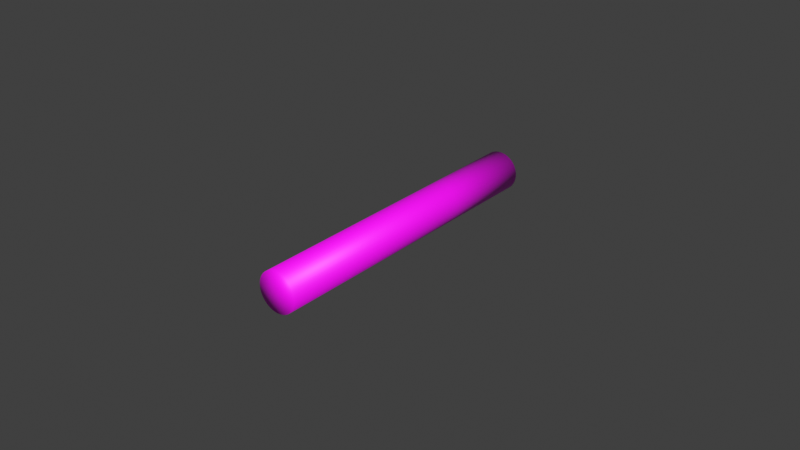 # Source: Ciggy.blend  (saved by Blender 5.1.29; exported with 4.5.12 LTS)
import bpy
from mathutils import Matrix  # noqa: F401  (used for matrix-valued properties, if any)

bpy.ops.wm.read_factory_settings(use_empty=True)
scene = bpy.context.scene
scene.name = 'Scene'

# ---- collections
col_collection = bpy.data.collections.new('Collection'); scene.collection.children.link(col_collection)

# ---- images (referenced by path relative to the original .blend; pixels are not part of the script)
import os
ASSET_DIR = os.environ.get("B2B_ASSET_DIR", "")  # directory of the original .blend (textures are referenced by path, not embedded)
HERE = os.path.dirname(os.path.abspath(__file__))  # packed textures are extracted next to this script under _unpacked/

def load_image(name, relpath, width, height, colorspace="sRGB"):
    """Load a texture the original file referenced (path relative to the .blend, or extracted next to this script)."""
    p = next((c for c in (os.path.join(HERE, relpath), os.path.join(ASSET_DIR, relpath)) if relpath and os.path.exists(c)), "")
    if p:
        img = bpy.data.images.load(p, check_existing=True)
        img.name = name
    else:  # same state as the original file: an image datablock whose file is absent (Cycles renders it pink)
        img = bpy.data.images.new(name, width, height)
        img.source = "FILE"
        img.filepath = "//" + (relpath or name)
    img.colorspace_settings.name = colorspace
    return img
img_ciggytexture_png = load_image('CiggyTexture.png', 'CiggyTexture.png', 1024, 1024, 'sRGB')
img_factory_base_uvsheet_png = load_image('Factory_Base_UVSheet.png', 'Factory_Base_UVSheet.png', 1024, 1024, 'sRGB')

# ---- materials (node trees are filled in below, after node groups)
mat_material_001 = bpy.data.materials.new('Material.001')
mat_material_002 = bpy.data.materials.new('Material.002')

# ---- material node trees
mat_material_001.use_nodes = True; mat_material_001.node_tree.nodes.clear()
_N = mat_material_001.node_tree.nodes; _L = mat_material_001.node_tree.links
n0 = _N.new('ShaderNodeBsdfPrincipled'); n0.name = 'Principled BSDF'; n0.location = (-200, 100)
n1 = _N.new('ShaderNodeOutputMaterial'); n1.name = 'Material Output'; n1.location = (200, 100)
n2 = _N.new('ShaderNodeTexImage'); n2.name = 'Image Texture'; n2.location = (-490, 80)
n2.image = img_ciggytexture_png
_L.new(n0.outputs[0], n1.inputs[0])
_L.new(n2.outputs[0], n0.inputs[0])
n1.is_active_output = True
mat_material_002.use_nodes = True; mat_material_002.node_tree.nodes.clear()
_N = mat_material_002.node_tree.nodes; _L = mat_material_002.node_tree.links
n0 = _N.new('ShaderNodeBsdfPrincipled'); n0.name = 'Principled BSDF'; n0.location = (-200, 100)
n1 = _N.new('ShaderNodeOutputMaterial'); n1.name = 'Material Output'; n1.location = (200, 100)
n2 = _N.new('ShaderNodeTexImage'); n2.name = 'Image Texture'; n2.location = (-490, 80)
n2.image = img_factory_base_uvsheet_png
_L.new(n0.outputs[0], n1.inputs[0])
_L.new(n2.outputs[0], n0.inputs[0])
n1.is_active_output = True

# ---- world
world_world = bpy.data.worlds.new('World'); scene.world = world_world
world_world.use_nodes = True; world_world.node_tree.nodes.clear()
_N = world_world.node_tree.nodes; _L = world_world.node_tree.links
n0 = _N.new('ShaderNodeOutputWorld'); n0.name = 'World Output'; n0.location = (200, 100)
n1 = _N.new('ShaderNodeBackground'); n1.name = 'Background'; n1.location = (-200, 100)
n1.inputs[0].default_value = (0.05088, 0.05088, 0.05088, 1.0)
_L.new(n1.outputs[0], n0.inputs[0])
n0.is_active_output = True
world_world.color = (0.05088, 0.05088, 0.05088)
world_world.sun_shadow_jitter_overblur = 0.0

# ---- meshes
me_cylinder = bpy.data.meshes.new('Cylinder')
me_cylinder.from_pydata([(-3.376e-05, 0.04405, 6.237e-05), (4.339e-05, -0.05662, -7.995e-05), (0.0005818, 0.01295, 0.006389), (0.001813, 0.01296, 0.006151), (0.002975, 0.01296, 0.005677), (0.004021, 0.01296, 0.004986), (0.004913, 0.01296, 0.004104), (0.005615, 0.01296, 0.003066), (0.006102, 0.01296, 0.00191), (0.006353, 0.01297, 0.0006809), (0.00636, 0.01297, -0.0005733), (0.006122, 0.01297, -0.001805), (0.005649, 0.01297, -0.002966), (0.004958, 0.01297, -0.004013), (0.004076, 0.01297, -0.004904), (0.003037, 0.01297, -0.005607), (0.001881, 0.01297, -0.006093), (0.0006525, 0.01297, -0.006345), (-0.0006016, 0.01297, -0.006352), (-0.001833, 0.01297, -0.006114), (-0.002994, 0.01297, -0.00564), (-0.004041, 0.01297, -0.00495), (-0.004933, 0.01296, -0.004068), (-0.005635, 0.01296, -0.003029), (-0.006122, 0.01296, -0.001873), (-0.006373, 0.01296, -0.000644), (-0.00638, 0.01296, 0.0006101), (-0.006142, 0.01296, 0.001842), (-0.005669, 0.01295, 0.003003), (-0.004978, 0.01295, 0.004049), (-0.004096, 0.01295, 0.004941), (-0.003057, 0.01295, 0.005644), (-0.001901, 0.01295, 0.00613), (-0.0006724, 0.01295, 0.006382), (0.0005579, 0.04404, 0.006433), (0.001789, 0.04404, 0.006195), (0.002951, 0.04405, 0.005721), (0.003997, 0.04405, 0.00503), (0.004889, 0.04405, 0.004148), (0.005592, 0.04405, 0.00311), (0.006078, 0.04405, 0.001954), (0.00633, 0.04406, 0.0007248), (0.006336, 0.04406, -0.0005293), (0.006099, 0.04406, -0.001761), (0.005625, 0.04406, -0.002922), (0.004934, 0.04406, -0.003969), (0.004052, 0.04406, -0.00486), (0.003013, 0.04406, -0.005563), (0.001857, 0.04406, -0.006049), (0.0006287, 0.04406, -0.006301), (-0.0006255, 0.04406, -0.006308), (-0.001857, 0.04406, -0.00607), (-0.003018, 0.04406, -0.005597), (-0.004065, 0.04406, -0.004906), (-0.004957, 0.04405, -0.004024), (-0.005659, 0.04405, -0.002985), (-0.006146, 0.04405, -0.001829), (-0.006397, 0.04405, -0.0006001), (-0.006404, 0.04405, 0.0006541), (-0.006166, 0.04404, 0.001885), (-0.005693, 0.04404, 0.003047), (-0.005002, 0.04404, 0.004093), (-0.00412, 0.04404, 0.004985), (-0.003081, 0.04404, 0.005688), (-0.001925, 0.04404, 0.006174), (-0.0006962, 0.04404, 0.006426), (0.001866, -0.05663, 0.006052), (0.0006351, -0.05663, 0.00629), (0.003028, -0.05663, 0.005579), (0.004074, -0.05663, 0.004888), (0.004966, -0.05662, 0.004006), (0.005669, -0.05662, 0.002967), (0.006155, -0.05662, 0.001811), (0.006407, -0.05662, 0.0005825), (0.006414, -0.05662, -0.0006717), (0.006176, -0.05661, -0.001903), (0.005702, -0.05661, -0.003064), (0.005011, -0.05661, -0.004111), (0.004129, -0.05661, -0.005003), (0.003091, -0.05661, -0.005705), (0.001935, -0.05661, -0.006192), (0.0007058, -0.05661, -0.006443), (-0.0005483, -0.05661, -0.00645), (-0.00178, -0.05661, -0.006212), (-0.002941, -0.05662, -0.005739), (-0.003988, -0.05662, -0.005048), (-0.004879, -0.05662, -0.004166), (-0.005582, -0.05662, -0.003127), (-0.006068, -0.05662, -0.001971), (-0.00632, -0.05663, -0.0007424), (-0.006327, -0.05663, 0.0005117), (-0.006089, -0.05663, 0.001743), (-0.005616, -0.05663, 0.002904), (-0.004925, -0.05663, 0.003951), (-0.004043, -0.05663, 0.004843), (-0.003004, -0.05663, 0.005545), (-0.001848, -0.05663, 0.006032), (-0.0006191, -0.05663, 0.006283)], [], [(2, 67, 66, 3), (3, 66, 68, 4), (4, 68, 69, 5), (5, 69, 70, 6), (6, 70, 71, 7), (7, 71, 72, 8), (8, 72, 73, 9), (9, 73, 74, 10), (10, 74, 75, 11), (11, 75, 76, 12), (12, 76, 77, 13), (13, 77, 78, 14), (14, 78, 79, 15), (15, 79, 80, 16), (16, 80, 81, 17), (17, 81, 82, 18), (18, 82, 83, 19), (19, 83, 84, 20), (20, 84, 85, 21), (21, 85, 86, 22), (22, 86, 87, 23), (23, 87, 88, 24), (24, 88, 89, 25), (25, 89, 90, 26), (26, 90, 91, 27), (27, 91, 92, 28), (28, 92, 93, 29), (29, 93, 94, 30), (30, 94, 95, 31), (31, 95, 96, 32), (32, 96, 97, 33), (33, 97, 67, 2), (65, 33, 2, 34), (64, 32, 33, 65), (63, 31, 32, 64), (62, 30, 31, 63), (61, 29, 30, 62), (60, 28, 29, 61), (59, 27, 28, 60), (58, 26, 27, 59), (57, 25, 26, 58), (56, 24, 25, 57), (55, 23, 24, 56), (54, 22, 23, 55), (53, 21, 22, 54), (52, 20, 21, 53), (51, 19, 20, 52), (50, 18, 19, 51), (49, 17, 18, 50), (48, 16, 17, 49), (47, 15, 16, 48), (46, 14, 15, 47), (45, 13, 14, 46), (44, 12, 13, 45), (43, 11, 12, 44), (42, 10, 11, 43), (41, 9, 10, 42), (40, 8, 9, 41), (39, 7, 8, 40), (38, 6, 7, 39), (37, 5, 6, 38), (36, 4, 5, 37), (35, 3, 4, 36), (34, 2, 3, 35), (0, 34, 35), (0, 35, 36), (0, 36, 37), (0, 37, 38), (0, 38, 39), (0, 39, 40), (0, 40, 41), (0, 41, 42), (0, 42, 43), (0, 43, 44), (0, 44, 45), (0, 45, 46), (0, 46, 47), (0, 47, 48), (0, 48, 49), (0, 49, 50), (0, 50, 51), (0, 51, 52), (0, 52, 53), (0, 53, 54), (0, 54, 55), (0, 55, 56), (0, 56, 57), (0, 57, 58), (0, 58, 59), (0, 59, 60), (0, 60, 61), (0, 61, 62), (0, 62, 63), (0, 63, 64), (0, 64, 65), (0, 65, 34), (1, 66, 67), (1, 68, 66), (1, 69, 68), (1, 70, 69), (1, 71, 70), (1, 72, 71), (1, 73, 72), (1, 74, 73), (1, 75, 74), (1, 76, 75), (1, 77, 76), (1, 78, 77), (1, 79, 78), (1, 80, 79), (1, 81, 80), (1, 82, 81), (1, 83, 82), (1, 84, 83), (1, 85, 84), (1, 86, 85), (1, 87, 86), (1, 88, 87), (1, 89, 88), (1, 90, 89), (1, 91, 90), (1, 92, 91), (1, 93, 92), (1, 94, 93), (1, 95, 94), (1, 96, 95), (1, 97, 96), (1, 67, 97)])
me_cylinder.polygons.foreach_set('use_smooth', [True] * 128)
me_cylinder.polygons.foreach_set('material_index', [0, 0, 0, 0, 0, 0, 0, 0, 0, 0, 0, 0, 0, 0, 0, 0, 0, 0, 0, 0, 0, 0, 0, 0, 0, 0, 0, 0, 0, 0, 0, 0, 0, 0, 0, 0, 0, 0, 0, 0, 0, 0, 0, 0, 0, 0, 0, 0, 0, 0, 0, 0, 0, 0, 0, 0, 0, 0, 0, 0, 0, 0, 0, 0, 1, 1, 1, 1, 1, 1, 1, 1, 1, 1, 1, 1, 1, 1, 1, 1, 1, 1, 1, 1, 1, 1, 1, 1, 1, 1, 1, 1, 1, 1, 1, 1, 1, 1, 1, 1, 1, 1, 1, 1, 1, 1, 1, 1, 1, 1, 1, 1, 1, 1, 1, 1, 1, 1, 1, 1, 1, 1, 1, 1, 1, 1, 1, 1])
_uv = me_cylinder.uv_layers.new(name='UVMap')
_uv.uv.foreach_set('vector', [0.2051, 0.5542, 0.2049, 0.8277, 0.2046, 0.8277, 0.2053, 0.5543, 0.2053, 0.5543, 0.2046, 0.8277, 0.2044, 0.8277, 0.2054, 0.5542, 0.2054, 0.5542, 0.2044, 0.8277, 0.2041, 0.8279, 0.2056, 0.554, 0.2056, 0.554, 0.2041, 0.8279, 0.2039, 0.8281, 0.2058, 0.5537, 0.2058, 0.5537, 0.2039, 0.8281, 0.2036, 0.8284, 0.2059, 0.5532, 0.2059, 0.5532, 0.2036, 0.8284, 0.2034, 0.8288, 0.206, 0.5526, 0.206, 0.5526, 0.2034, 0.8288, 0.2032, 0.8292, 0.2061, 0.5519, 0.2061, 0.5519, 0.2032, 0.8292, 0.2031, 0.8298, 0.2062, 0.551, 0.2062, 0.551, 0.2031, 0.8298, 0.2031, 0.8304, 0.2063, 0.5501, 0.2063, 0.5501, 0.2031, 0.8304, 0.203, 0.831, 0.2063, 0.5489, 0.2063, 0.5489, 0.203, 0.831, 0.2031, 0.8318, 0.2063, 0.5477, 0.2063, 0.5477, 0.2031, 0.8318, 0.2032, 0.8326, 0.2063, 0.5463, 0.2063, 0.5463, 0.2032, 0.8326, 0.2033, 0.8335, 0.2062, 0.5448, 0.2062, 0.5448, 0.2033, 0.8335, 0.2035, 0.8344, 0.206, 0.5432, 0.206, 0.5432, 0.2035, 0.8344, 0.2038, 0.8354, 0.2059, 0.5414, 0.2059, 0.5414, 0.2038, 0.8354, 0.2042, 0.8364, 0.2056, 0.5395, 0.2056, 0.5395, 0.2042, 0.8364, 0.2046, 0.8375, 0.2053, 0.5375, 0.2053, 0.5375, 0.2046, 0.8375, 0.2051, 0.8364, 0.205, 0.5395, 0.205, 0.5395, 0.2051, 0.8364, 0.2055, 0.8354, 0.2048, 0.5414, 0.2048, 0.5414, 0.2055, 0.8354, 0.2058, 0.8344, 0.2046, 0.5432, 0.2046, 0.5432, 0.2058, 0.8344, 0.206, 0.8335, 0.2044, 0.5448, 0.2044, 0.5448, 0.206, 0.8335, 0.2062, 0.8326, 0.2043, 0.5463, 0.2043, 0.5463, 0.2062, 0.8326, 0.2063, 0.8318, 0.2043, 0.5477, 0.2043, 0.5477, 0.2063, 0.8318, 0.2063, 0.8311, 0.2043, 0.5489, 0.2043, 0.5489, 0.2063, 0.8311, 0.2063, 0.8304, 0.2043, 0.5501, 0.2043, 0.5501, 0.2063, 0.8304, 0.2062, 0.8298, 0.2044, 0.551, 0.2044, 0.551, 0.2062, 0.8298, 0.2061, 0.8292, 0.2044, 0.5519, 0.2044, 0.5519, 0.2061, 0.8292, 0.2059, 0.8288, 0.2045, 0.5526, 0.2045, 0.5526, 0.2059, 0.8288, 0.2057, 0.8284, 0.2047, 0.5532, 0.2047, 0.5532, 0.2057, 0.8284, 0.2054, 0.8281, 0.2048, 0.5537, 0.2048, 0.5537, 0.2054, 0.8281, 0.2052, 0.8279, 0.205, 0.554, 0.205, 0.554, 0.2052, 0.8279, 0.2049, 0.8277, 0.2051, 0.5542, 0.5916, 0.4286, 0.735, 0.2482, 0.7347, 0.2489, 0.6292, 0.4537, 0.5596, 0.3965, 0.7354, 0.2477, 0.735, 0.2482, 0.5916, 0.4286, 0.5345, 0.3589, 0.736, 0.2472, 0.7354, 0.2477, 0.5596, 0.3965, 0.5171, 0.3171, 0.7366, 0.2468, 0.736, 0.2472, 0.5345, 0.3589, 0.5083, 0.2727, 0.7373, 0.2466, 0.7366, 0.2468, 0.5171, 0.3171, 0.5083, 0.2274, 0.738, 0.2465, 0.7373, 0.2466, 0.5083, 0.2727, 0.5172, 0.183, 0.7387, 0.2466, 0.738, 0.2465, 0.5083, 0.2274, 0.5345, 0.1412, 0.7394, 0.2468, 0.7387, 0.2466, 0.5172, 0.183, 0.5596, 0.1035, 0.7401, 0.2471, 0.7394, 0.2468, 0.5345, 0.1412, 0.5916, 0.07149, 0.7407, 0.2475, 0.7401, 0.2471, 0.5596, 0.1035, 0.6293, 0.0463, 0.7411, 0.2481, 0.7407, 0.2475, 0.5916, 0.07149, 0.6712, 0.02894, 0.7415, 0.2487, 0.7411, 0.2481, 0.6293, 0.0463, 0.7156, 0.02007, 0.7417, 0.2494, 0.7415, 0.2487, 0.6712, 0.02894, 0.761, 0.02005, 0.7418, 0.2502, 0.7417, 0.2494, 0.7156, 0.02007, 0.8055, 0.02888, 0.7417, 0.2509, 0.7418, 0.2502, 0.761, 0.02005, 0.8474, 0.04623, 0.7415, 0.2516, 0.7417, 0.2509, 0.8055, 0.02888, 0.8852, 0.07143, 0.7411, 0.2523, 0.7415, 0.2516, 0.8474, 0.04623, 0.9172, 0.1036, 0.7407, 0.2528, 0.7411, 0.2523, 0.8852, 0.07143, 0.9423, 0.1414, 0.7401, 0.2532, 0.7407, 0.2528, 0.9172, 0.1036, 0.9595, 0.1833, 0.7395, 0.2535, 0.7401, 0.2532, 0.9423, 0.1414, 0.9682, 0.2277, 0.7389, 0.2537, 0.7395, 0.2535, 0.9595, 0.1833, 0.9681, 0.273, 0.7382, 0.2538, 0.7389, 0.2537, 0.9682, 0.2277, 0.9592, 0.3173, 0.7375, 0.2537, 0.7382, 0.2538, 0.9681, 0.273, 0.9418, 0.3591, 0.7368, 0.2535, 0.7375, 0.2537, 0.9592, 0.3173, 0.9166, 0.3968, 0.7361, 0.2532, 0.7368, 0.2535, 0.9418, 0.3591, 0.8846, 0.4287, 0.7356, 0.2528, 0.7361, 0.2532, 0.9166, 0.3968, 0.8469, 0.4539, 0.7351, 0.2523, 0.7356, 0.2528, 0.8846, 0.4287, 0.8051, 0.4712, 0.7348, 0.2517, 0.7351, 0.2523, 0.8469, 0.4539, 0.7607, 0.48, 0.7345, 0.251, 0.7348, 0.2517, 0.8051, 0.4712, 0.7154, 0.4799, 0.7345, 0.2503, 0.7345, 0.251, 0.7607, 0.48, 0.671, 0.4711, 0.7345, 0.2496, 0.7345, 0.2503, 0.7154, 0.4799, 0.6292, 0.4537, 0.7347, 0.2489, 0.7345, 0.2496, 0.671, 0.4711, 0.8294, 0.836, 0.9815, 0.8211, 0.9815, 0.851, 0.8294, 0.836, 0.9815, 0.851, 0.9757, 0.8804, 0.8294, 0.836, 0.9757, 0.8804, 0.9642, 0.9081, 0.8294, 0.836, 0.9642, 0.9081, 0.9475, 0.933, 0.8294, 0.836, 0.9475, 0.933, 0.9264, 0.9542, 0.8294, 0.836, 0.9264, 0.9542, 0.9014, 0.9708, 0.8294, 0.836, 0.9014, 0.9708, 0.8737, 0.9823, 0.8294, 0.836, 0.8737, 0.9823, 0.8444, 0.9882, 0.8294, 0.836, 0.8444, 0.9882, 0.8144, 0.9882, 0.8294, 0.836, 0.8144, 0.9882, 0.785, 0.9823, 0.8294, 0.836, 0.785, 0.9823, 0.7573, 0.9708, 0.8294, 0.836, 0.7573, 0.9708, 0.7324, 0.9542, 0.8294, 0.836, 0.7324, 0.9542, 0.7112, 0.933, 0.8294, 0.836, 0.7112, 0.933, 0.6946, 0.9081, 0.8294, 0.836, 0.6946, 0.9081, 0.6831, 0.8804, 0.8294, 0.836, 0.6831, 0.8804, 0.6773, 0.851, 0.8294, 0.836, 0.6773, 0.851, 0.6773, 0.8211, 0.8294, 0.836, 0.6773, 0.8211, 0.6831, 0.7917, 0.8294, 0.836, 0.6831, 0.7917, 0.6946, 0.764, 0.8294, 0.836, 0.6946, 0.764, 0.7112, 0.7391, 0.8294, 0.836, 0.7112, 0.7391, 0.7324, 0.7179, 0.8294, 0.836, 0.7324, 0.7179, 0.7573, 0.7012, 0.8294, 0.836, 0.7573, 0.7012, 0.785, 0.6898, 0.8294, 0.836, 0.785, 0.6898, 0.8144, 0.6839, 0.8294, 0.836, 0.8144, 0.6839, 0.8444, 0.6839, 0.8294, 0.836, 0.8444, 0.6839, 0.8737, 0.6898, 0.8294, 0.836, 0.8737, 0.6898, 0.9014, 0.7012, 0.8294, 0.836, 0.9014, 0.7012, 0.9264, 0.7179, 0.8294, 0.836, 0.9264, 0.7179, 0.9475, 0.7391, 0.8294, 0.836, 0.9475, 0.7391, 0.9642, 0.764, 0.8294, 0.836, 0.9642, 0.764, 0.9757, 0.7917, 0.8294, 0.836, 0.9757, 0.7917, 0.9815, 0.8211, 0.8746, 0.242, 0.8992, 0.272, 0.8929, 0.2762, 0.8746, 0.242, 0.9046, 0.2666, 0.8992, 0.272, 0.8746, 0.242, 0.9088, 0.2603, 0.9046, 0.2666, 0.8746, 0.242, 0.9117, 0.2532, 0.9088, 0.2603, 0.8746, 0.242, 0.9132, 0.2458, 0.9117, 0.2532, 0.8746, 0.242, 0.9132, 0.2382, 0.9132, 0.2458, 0.8746, 0.242, 0.9117, 0.2308, 0.9132, 0.2382, 0.8746, 0.242, 0.9088, 0.2237, 0.9117, 0.2308, 0.8746, 0.242, 0.9046, 0.2174, 0.9088, 0.2237, 0.8746, 0.242, 0.8992, 0.212, 0.9046, 0.2174, 0.8746, 0.242, 0.8929, 0.2078, 0.8992, 0.212, 0.8746, 0.242, 0.8859, 0.2049, 0.8929, 0.2078, 0.8746, 0.242, 0.8784, 0.2034, 0.8859, 0.2049, 0.8746, 0.242, 0.8708, 0.2034, 0.8784, 0.2034, 0.8746, 0.242, 0.8634, 0.2049, 0.8708, 0.2034, 0.8746, 0.242, 0.8564, 0.2078, 0.8634, 0.2049, 0.8746, 0.242, 0.8501, 0.212, 0.8564, 0.2078, 0.8746, 0.242, 0.8447, 0.2174, 0.8501, 0.212, 0.8746, 0.242, 0.8405, 0.2237, 0.8447, 0.2174, 0.8746, 0.242, 0.8376, 0.2308, 0.8405, 0.2237, 0.8746, 0.242, 0.8361, 0.2382, 0.8376, 0.2308, 0.8746, 0.242, 0.8361, 0.2458, 0.8361, 0.2382, 0.8746, 0.242, 0.8376, 0.2532, 0.8361, 0.2458, 0.8746, 0.242, 0.8405, 0.2603, 0.8376, 0.2532, 0.8746, 0.242, 0.8447, 0.2666, 0.8405, 0.2603, 0.8746, 0.242, 0.8501, 0.272, 0.8447, 0.2666, 0.8746, 0.242, 0.8564, 0.2762, 0.8501, 0.272, 0.8746, 0.242, 0.8634, 0.2791, 0.8564, 0.2762, 0.8746, 0.242, 0.8708, 0.2806, 0.8634, 0.2791, 0.8746, 0.242, 0.8784, 0.2806, 0.8708, 0.2806, 0.8746, 0.242, 0.8859, 0.2791, 0.8784, 0.2806, 0.8746, 0.242, 0.8929, 0.2762, 0.8859, 0.2791])
me_cylinder.materials.append(mat_material_001)
me_cylinder.materials.append(mat_material_002)
me_cylinder.update()

# ---- objects
ob_cylinder = bpy.data.objects.new('Cylinder', me_cylinder)

# ---- transforms, parenting, visibility, modifiers, constraints
ob_cylinder.location = (0.0, 0.0, 0.0)

# ---- collection membership
col_collection.objects.link(ob_cylinder)

# ---- scene / render settings (as saved in the file)
scene.frame_start = 1; scene.frame_end = 250; scene.frame_set(1)
scene.render.engine = 'BLENDER_EEVEE_NEXT'
scene.render.bake_bias = 0.0
scene.render.bake_samples = 0
scene.cycles.sampling_pattern = 'TABULATED_SOBOL'
scene.eevee.use_volume_custom_range = False
scene.view_settings.view_transform = 'Standard'
bpy.context.view_layer.update()

# ---- added for rendering (the .blend has no active camera and no usable light): camera, sun
cam_auto = bpy.data.cameras.new('AutoCamera')
cam_auto.lens = 50.0
cam_auto.sensor_width = 36.0
cam_auto.clip_end = 1000.0
ob_auto_camera = bpy.data.objects.new('AutoCamera', cam_auto)
scene.collection.objects.link(ob_auto_camera)
ob_auto_camera.location = (0.18505, -0.228339, 0.148027)
ob_auto_camera.rotation_euler = (1.09748, -7.21219e-08, 0.694738)
scene.camera = ob_auto_camera
light_auto_sun = bpy.data.lights.new('AutoSun', 'SUN')
light_auto_sun.energy = 3.0
light_auto_sun.angle = 0.0523599
ob_auto_sun = bpy.data.objects.new('AutoSun', light_auto_sun)
scene.collection.objects.link(ob_auto_sun)
ob_auto_sun.rotation_euler = (0.872665, 0.174533, 0.523599)
bpy.context.view_layer.update()
